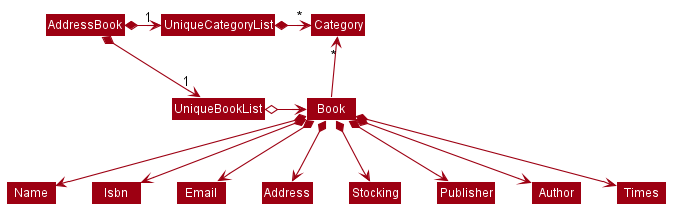

The diagram above was rendered by PlantUML. Its source (embedded in the PNG):
@startuml








skinparam BackgroundColor #FFFFFFF

skinparam Shadowing false

skinparam Class {
    FontColor #FFFFFF
    BorderThickness 1
    BorderColor #FFFFFF
    StereotypeFontColor #FFFFFF
    FontName Arial
}

skinparam Actor {
    BorderColor #000000
    Color #000000
    FontName Arial
}

skinparam Sequence {
    MessageAlign center
    BoxFontSize 15
    BoxPadding 0
    BoxFontColor #FFFFFF
    FontName Arial
}

skinparam Participant {
    FontColor #FFFFFFF
    Padding 20
}

skinparam MinClassWidth 50
skinparam ParticipantPadding 10
skinparam Shadowing false
skinparam DefaultTextAlignment center
skinparam packageStyle Rectangle

hide footbox
hide members
hide circle
skinparam arrowThickness 1.1
skinparam arrowColor #9D0012
skinparam classBackgroundColor #9D0012

AddressBook *-right-> "1" UniqueBookList
AddressBook *-right-> "1" UniqueCategoryList
UniqueCategoryList -[hidden]down- UniqueBookList
UniqueCategoryList -[hidden]down- UniqueBookList

UniqueCategoryList *-right-> "*" Category
UniqueBookList o-right-> Book

Book -up-> "*" Category

Book *--> Name
Book *--> Isbn
Book *--> Email
Book *--> Address
Book *--> Stocking
Book *--> Publisher
Book *--> Author
Book *--> Times
@enduml